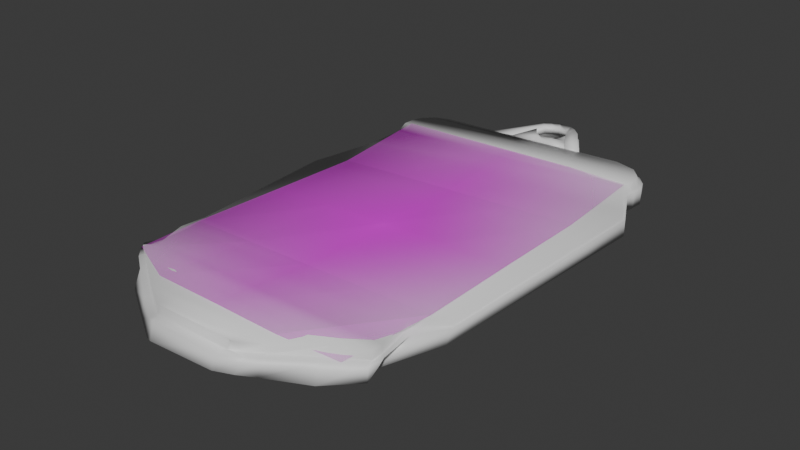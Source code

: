 # Source: latrotodeRinger.blend  (saved by Blender 4.2.66; exported with 4.5.12 LTS)
import bpy
from mathutils import Matrix  # noqa: F401  (used for matrix-valued properties, if any)

bpy.ops.wm.read_factory_settings(use_empty=True)
scene = bpy.context.scene
scene.name = 'Scene'

# ---- collections
col_collection = bpy.data.collections.new('Collection'); scene.collection.children.link(col_collection)

# ---- images (referenced by path relative to the original .blend; pixels are not part of the script)
import os
ASSET_DIR = os.environ.get("B2B_ASSET_DIR", "")  # directory of the original .blend (textures are referenced by path, not embedded)
HERE = os.path.dirname(os.path.abspath(__file__))  # packed textures are extracted next to this script under _unpacked/

def load_image(name, relpath, width, height, colorspace="sRGB"):
    """Load a texture the original file referenced (path relative to the .blend, or extracted next to this script)."""
    p = next((c for c in (os.path.join(HERE, relpath), os.path.join(ASSET_DIR, relpath)) if relpath and os.path.exists(c)), "")
    if p:
        img = bpy.data.images.load(p, check_existing=True)
        img.name = name
    else:  # same state as the original file: an image datablock whose file is absent (Cycles renders it pink)
        img = bpy.data.images.new(name, width, height)
        img.source = "FILE"
        img.filepath = "//" + (relpath or name)
    img.colorspace_settings.name = colorspace
    return img
img_lactratoring_png = load_image('lactratoring.png', 'lactratoring.png', 1024, 1024, 'sRGB')

# ---- materials (node trees are filled in below, after node groups)
mat_material_001 = bpy.data.materials.new('Material.001')
mat_lactratoring = bpy.data.materials.new('lactratoring')

# ---- material node trees
mat_material_001.use_nodes = True; mat_material_001.node_tree.nodes.clear()
_N = mat_material_001.node_tree.nodes; _L = mat_material_001.node_tree.links
n0 = _N.new('ShaderNodeBsdfPrincipled'); n0.name = 'Principled BSDF'; n0.location = (10, 300)
n1 = _N.new('ShaderNodeOutputMaterial'); n1.name = 'Material Output'; n1.location = (300, 300)
_L.new(n0.outputs[0], n1.inputs[0])
n1.is_active_output = True
mat_lactratoring.use_nodes = True; mat_lactratoring.node_tree.nodes.clear()
_N = mat_lactratoring.node_tree.nodes; _L = mat_lactratoring.node_tree.links
n0 = _N.new('ShaderNodeOutputMaterial'); n0.name = 'Material Output'; n0.location = (300, 300)
n1 = _N.new('ShaderNodeTexImage'); n1.name = 'Image Texture'; n1.location = (-200, 300)
n1.image = img_lactratoring_png
n1.extension = 'CLIP'
n2 = _N.new('ShaderNodeBsdfPrincipled'); n2.name = 'Principled BSDF'; n2.location = (0, 300)
_L.new(n1.outputs[0], n2.inputs[0])
_L.new(n1.outputs[1], n2.inputs[4])
_L.new(n2.outputs[0], n0.inputs[0])
n0.is_active_output = True

# ---- world
world_world = bpy.data.worlds.new('World'); scene.world = world_world
world_world.use_nodes = True; world_world.node_tree.nodes.clear()
_N = world_world.node_tree.nodes; _L = world_world.node_tree.links
n0 = _N.new('ShaderNodeOutputWorld'); n0.name = 'World Output'; n0.location = (300, 300)
n1 = _N.new('ShaderNodeBackground'); n1.name = 'Background'; n1.location = (10, 300)
n1.inputs[0].default_value = (0.05088, 0.05088, 0.05088, 1.0)
_L.new(n1.outputs[0], n0.inputs[0])
n0.is_active_output = True
world_world.color = (0.05088, 0.05088, 0.05088)
world_world.sun_shadow_jitter_overblur = 0.0

# ---- meshes
me_plane = bpy.data.meshes.new('Plane')
me_plane.from_pydata([(-1.148, 1.002, -0.003998), (1.169, 1.077, -0.03095), (-0.9864, 1.059, 0.0), (0.9347, 1.066, 0.0), (-1.438, 0.8994, -0.06337), (1.269, 0.9646, -0.03095), (-1.568, 0.8047, -0.08697), (1.316, 0.8524, -0.03095), (-1.518, 0.6601, -0.07368), (1.306, 0.7226, -0.03095), (-1.64, 0.6223, -0.1889), (1.291, 0.6177, -0.03095), (-1.642, 0.1611, -0.1889), (1.54, 0.1383, -0.03095), (-1.677, -0.351, -0.1336), (1.51, -0.3603, -0.03095), (-1.534, -2.406, -0.1019), (1.392, -2.406, -0.03095), (-1.38, -3.117, -0.1019), (1.141, -3.125, -0.03095), (-1.489, -3.037, -0.08375), (1.337, -3.159, 0.137), (-1.306, -3.278, 0.01729), (1.261, -3.21, -0.02407), (-1.14, -3.492, 0.01815), (1.016, -3.52, 0.006879), (-0.7499, -3.729, 0.0), (0.5988, -3.723, 0.006879), (-0.4753, -3.893, 0.0), (0.4997, -3.849, 0.05398), (-0.3696, -3.943, 0.03896), (0.3047, -3.907, 0.03896), (-0.5115, 1.058, 0.0), (-0.2905, 1.057, -5.364e-07), (-0.2568, 1.495, 0.0), (-0.176, 1.418, 0.0), (-0.1823, 1.544, 0.0), (-0.1014, 1.467, 0.0), (-0.0903, 1.586, 0.0), (-0.02852, 1.481, 0.0), (0.0589, 1.575, 0.0), (0.07384, 1.449, 0.0), (0.13, 1.539, 0.0), (0.1224, 1.385, 0.0), (0.2202, 1.453, 0.0), (0.1501, 1.305, 0.0), (0.4673, 1.06, 0.0), (0.295, 1.059, 0.0), (-0.2875, 1.061, 0.0), (-0.1037, 1.064, 0.0), (-0.2123, 1.3, 0.0), (-0.148, 1.193, 0.0), (0.009209, 1.063, 0.0), (-0.06691, 1.147, 0.0), (0.1054, 1.063, 0.0), (0.06437, 1.15, 0.0), (0.2956, 1.063, 0.0), (0.2433, 1.147, 0.0), (0.08457, 1.187, 0.0), (0.2245, 1.181, 0.0), (0.1306, 1.24, 0.0), (0.1708, 1.269, 0.0), (-0.01465, 1.158, 0.0), (0.08457, 1.188, 0.0), (0.141, 1.328, 0.0), (0.1513, 1.303, 0.0), (-1.139, 1.069, 0.1224), (-1.414, 1.016, 0.08303), (1.169, 1.077, 0.139), (0.9347, 1.066, 0.17), (-1.526, 0.9116, 0.08303), (1.269, 0.9646, 0.139), (-1.568, 0.8047, 0.08303), (1.316, 0.8524, 0.139), (-1.605, 0.6653, 0.0829), (1.306, 0.7226, 0.139), (-1.634, 0.6175, -0.01292), (1.291, 0.6177, 0.139), (-1.642, 0.1611, -0.01887), (1.54, 0.1383, 0.139), (-1.726, -0.6176, -0.0033), (1.51, -0.6231, 0.139), (-1.534, -2.406, 0.0681), (1.445, -2.406, 0.139), (-1.564, -2.681, 0.0681), (1.243, -2.683, 0.1302), (-1.608, -3.037, 0.08625), (1.301, -3.06, 0.1459), (-1.328, -3.278, 0.1873), (1.274, -3.21, 0.1459), (-1.14, -3.411, 0.1881), (1.016, -3.431, 0.1769), (-0.7499, -3.683, 0.17), (0.642, -3.677, 0.178), (-0.4753, -3.847, 0.17), (0.5565, -3.784, 0.2048), (-0.3696, -3.897, 0.209), (0.3533, -3.901, 0.2002), (-0.2568, 1.495, 0.17), (-0.565, 1.057, 0.1422), (-0.3918, 1.055, 0.1174), (-0.176, 1.418, 0.17), (-0.1014, 1.467, 0.17), (-0.1823, 1.544, 0.17), (-0.02852, 1.481, 0.17), (-0.0903, 1.586, 0.17), (0.07384, 1.449, 0.17), (0.0589, 1.575, 0.17), (0.1224, 1.385, 0.17), (0.13, 1.539, 0.17), (0.1501, 1.305, 0.17), (0.2202, 1.453, 0.17), (0.295, 1.059, 0.17), (0.4673, 1.06, 0.17), (-0.2123, 1.3, 0.17), (-0.3872, 1.059, 0.1182), (-0.1037, 1.064, 0.17), (-0.148, 1.193, 0.17), (0.009209, 1.063, 0.17), (-0.06691, 1.147, 0.17), (0.1054, 1.063, 0.17), (0.06437, 1.15, 0.17), (0.2956, 1.063, 0.17), (0.2433, 1.147, 0.17), (0.2245, 1.181, 0.17), (0.08457, 1.187, 0.17), (0.1708, 1.269, 0.17), (0.1306, 1.24, 0.17), (0.08457, 1.188, 0.17), (-0.01465, 1.158, 0.17), (0.1513, 1.303, 0.17), (0.141, 1.328, 0.17), (-1.112, 1.046, 0.1217), (-1.393, 0.9943, 0.08303), (1.149, 1.055, 0.139), (0.9181, 1.044, 0.17), (-1.503, 0.8922, 0.08303), (1.247, 0.9454, 0.139), (-1.545, 0.7872, 0.08303), (1.294, 0.8352, 0.139), (-1.593, 0.6563, 0.07538), (1.284, 0.7078, 0.139), (-1.618, 0.6094, -0.01887), (1.269, 0.6048, 0.139), (-1.62, 0.1565, -0.01887), (1.518, 0.134, 0.139), (-1.705, -0.5948, -0.003427), (1.489, -0.6139, 0.139), (-1.514, -2.36, 0.0681), (1.425, -2.36, 0.139), (-1.543, -2.623, 0.0681), (1.174, -2.63, 0.139), (-1.651, -2.971, 0.08625), (1.24, -3.002, 0.1302), (-1.376, -3.183, 0.1538), (1.253, -3.141, 0.1459), (-1.122, -3.357, 0.1881), (0.9996, -3.363, 0.1769), (-0.738, -3.607, 0.17), (0.6417, -3.601, 0.1769), (-0.4682, -3.768, 0.17), (0.3924, -3.758, 0.1779), (-0.3634, -3.816, 0.209), (0.3935, -3.81, 0.2191), (-0.2521, 1.465, 0.17), (-0.559, 1.034, 0.1406), (-0.3917, 1.033, 0.1148), (-0.1727, 1.39, 0.17), (-0.09947, 1.437, 0.17), (-0.1789, 1.513, 0.17), (-0.02791, 1.451, 0.17), (-0.08858, 1.554, 0.17), (0.07262, 1.419, 0.17), (0.05795, 1.544, 0.17), (0.1203, 1.356, 0.17), (0.1278, 1.508, 0.17), (0.1475, 1.278, 0.17), (0.2164, 1.423, 0.17), (0.2899, 1.036, 0.17), (0.459, 1.037, 0.17), (-0.2084, 1.274, 0.17), (-0.3884, 1.037, 0.1149), (-0.1017, 1.041, 0.17), (-0.1453, 1.168, 0.17), (0.009148, 1.041, 0.17), (-0.06561, 1.123, 0.17), (0.1036, 1.041, 0.17), (0.06332, 1.126, 0.17), (0.2904, 1.04, 0.17), (0.2391, 1.123, 0.17), (0.2206, 1.156, 0.17), (0.08316, 1.163, 0.17), (0.1679, 1.243, 0.17), (0.1283, 1.215, 0.17), (0.08316, 1.163, 0.17), (-0.01428, 1.134, 0.17), (0.1487, 1.276, 0.17), (0.1386, 1.301, 0.17), (-1.246, 1.052, 0.1652), (-1.393, 0.9943, 0.1652), (1.128, 1.015, 0.2357), (0.9181, 1.044, 0.2522), (-1.503, 0.8922, 0.1652), (1.227, 0.9053, 0.2357), (-1.545, 0.7872, 0.1652), (1.273, 0.795, 0.2357), (-1.564, 0.6563, 0.1575), (1.263, 0.6676, 0.2357), (-1.618, 0.6094, 0.06329), (1.249, 0.5646, 0.2357), (-1.62, 0.1565, 0.06329), (1.518, 0.134, 0.2212), (-1.763, -0.6061, 0.06329), (1.489, -0.6139, 0.2212), (-1.514, -2.36, 0.1503), (1.425, -2.36, 0.2212), (-1.543, -2.623, 0.1503), (1.174, -2.63, 0.2212), (-1.334, -3.053, 0.2152), (1.24, -3.002, 0.2124), (-1.357, -3.2, 0.2572), (1.253, -3.141, 0.2281), (-1.122, -3.34, 0.2703), (0.9993, -3.323, 0.259), (-0.738, -3.607, 0.2522), (0.6417, -3.601, 0.259), (-0.4682, -3.768, 0.2522), (0.3903, -3.759, 0.259), (-0.3717, -3.812, 0.3105), (0.4128, -3.808, 0.3174), (-0.2521, 1.465, 0.2522), (-0.6087, 1.034, 0.1969), (-0.3917, 1.033, 0.1969), (-0.1727, 1.39, 0.2522), (-0.09947, 1.437, 0.2522), (-0.1789, 1.513, 0.2522), (-0.02791, 1.451, 0.2522), (-0.08858, 1.554, 0.2522), (0.07262, 1.419, 0.2522), (0.05795, 1.544, 0.2522), (0.1203, 1.356, 0.2522), (0.1278, 1.508, 0.2522), (0.1475, 1.278, 0.2522), (0.2164, 1.423, 0.2522), (0.2899, 1.036, 0.2522), (0.459, 1.037, 0.2522), (-0.2084, 1.274, 0.2522), (-0.3884, 1.037, 0.197), (-0.1017, 1.041, 0.2522), (-0.1453, 1.168, 0.2522), (0.009148, 1.041, 0.2522), (-0.06561, 1.123, 0.2522), (0.1036, 1.041, 0.2522), (0.06332, 1.126, 0.2522), (0.2904, 1.04, 0.2522), (0.2391, 1.123, 0.2522), (0.2206, 1.156, 0.2522), (0.08316, 1.163, 0.2522), (0.1679, 1.243, 0.2522), (0.1283, 1.215, 0.2522), (0.08316, 1.163, 0.2522), (-0.01428, 1.134, 0.2522), (0.1487, 1.276, 0.2522), (0.1386, 1.301, 0.2522)], [], [(0, 2, 3, 1), (1, 5, 4, 0), (5, 7, 6, 4), (7, 9, 8, 6), (9, 11, 10, 8), (11, 13, 12, 10), (13, 15, 14, 12), (15, 17, 16, 14), (17, 19, 18, 16), (19, 21, 20, 18), (21, 23, 22, 20), (23, 25, 24, 22), (25, 27, 26, 24), (27, 29, 28, 26), (29, 31, 30, 28), (32, 34, 35, 33), (34, 36, 37, 35), (36, 38, 39, 37), (38, 40, 41, 39), (40, 42, 43, 41), (42, 44, 45, 43), (44, 46, 47, 45), (48, 50, 51, 49), (51, 53, 52, 49), (53, 55, 54, 52), (55, 57, 56, 54), (55, 58, 59, 57), (58, 60, 61, 59), (53, 62, 63, 55), (60, 64, 65, 61), (86, 88, 154, 152), (127, 125, 191, 193), (67, 70, 136, 133), (89, 87, 153, 155), (104, 106, 172, 170), (71, 68, 134, 137), (107, 105, 171, 173), (123, 124, 190, 189), (84, 86, 152, 150), (125, 121, 187, 191), (69, 66, 132, 135), (87, 85, 151, 153), (102, 104, 170, 168), (68, 69, 135, 134), (105, 103, 169, 171), (120, 122, 188, 186), (82, 84, 150, 148), (66, 67, 133, 132), (85, 83, 149, 151), (101, 102, 168, 167), (122, 123, 189, 188), (103, 98, 164, 169), (118, 120, 186, 184), (80, 82, 148, 146), (83, 81, 147, 149), (100, 101, 167, 166), (116, 118, 184, 182), (78, 80, 146, 144), (99, 100, 166, 165), (119, 117, 183, 185), (61, 65, 130, 126), (46, 44, 111, 113), (11, 9, 75, 77), (45, 47, 112, 110), (29, 27, 93, 95), (8, 10, 76, 74), (50, 48, 115, 114), (26, 28, 94, 92), (48, 49, 116, 115), (30, 31, 97, 96), (13, 11, 77, 79), (31, 29, 95, 97), (10, 12, 78, 76), (51, 50, 114, 117), (28, 30, 96, 94), (34, 32, 99, 98), (15, 13, 79, 81), (53, 51, 117, 119), (32, 33, 100, 99), (12, 14, 80, 78), (49, 52, 118, 116), (33, 35, 101, 100), (17, 15, 81, 83), (14, 16, 82, 80), (52, 54, 120, 118), (36, 34, 98, 103), (56, 57, 123, 122), (35, 37, 102, 101), (19, 17, 83, 85), (2, 0, 67, 66), (16, 18, 84, 82), (54, 56, 122, 120), (38, 36, 103, 105), (1, 3, 69, 68), (37, 39, 104, 102), (21, 19, 85, 87), (3, 2, 66, 69), (58, 55, 121, 125), (18, 20, 86, 84), (57, 59, 124, 123), (40, 38, 105, 107), (5, 1, 68, 71), (39, 41, 106, 104), (23, 21, 87, 89), (0, 4, 70, 67), (60, 58, 125, 127), (20, 22, 88, 86), (59, 61, 126, 124), (42, 40, 107, 109), (7, 5, 71, 73), (63, 62, 129, 128), (41, 43, 108, 106), (25, 23, 89, 91), (4, 6, 72, 70), (62, 53, 119, 129), (22, 24, 90, 88), (55, 63, 128, 121), (44, 42, 109, 111), (9, 7, 73, 75), (65, 64, 131, 130), (43, 45, 110, 108), (27, 25, 91, 93), (6, 8, 74, 72), (64, 60, 127, 131), (47, 46, 113, 112), (24, 26, 92, 90), (170, 172, 238, 236), (137, 134, 200, 203), (173, 171, 237, 239), (189, 190, 256, 255), (150, 152, 218, 216), (191, 187, 253, 257), (135, 132, 198, 201), (153, 151, 217, 219), (168, 170, 236, 234), (134, 135, 201, 200), (171, 169, 235, 237), (186, 188, 254, 252), (148, 150, 216, 214), (132, 133, 199, 198), (151, 149, 215, 217), (167, 168, 234, 233), (188, 189, 255, 254), (169, 164, 230, 235), (184, 186, 252, 250), (146, 148, 214, 212), (149, 147, 213, 215), (166, 167, 233, 232), (182, 184, 250, 248), (144, 146, 212, 210), (165, 166, 232, 231), (185, 183, 249, 251), (147, 145, 211, 213), (164, 165, 231, 230), (160, 162, 228, 226), (183, 180, 246, 249), (124, 126, 192, 190), (109, 107, 173, 175), (73, 71, 137, 139), (128, 129, 195, 194), (106, 108, 174, 172), (91, 89, 155, 157), (70, 72, 138, 136), (129, 119, 185, 195), (88, 90, 156, 154), (121, 128, 194, 187), (111, 109, 175, 177), (75, 73, 139, 141), (130, 131, 197, 196), (108, 110, 176, 174), (93, 91, 157, 159), (72, 74, 140, 138), (131, 127, 193, 197), (112, 113, 179, 178), (90, 92, 158, 156), (126, 130, 196, 192), (113, 111, 177, 179), (77, 75, 141, 143), (110, 112, 178, 176), (95, 93, 159, 161), (74, 76, 142, 140), (114, 115, 181, 180), (92, 94, 160, 158), (115, 116, 182, 181), (96, 97, 163, 162), (79, 77, 143, 145), (97, 95, 161, 163), (76, 78, 144, 142), (117, 114, 180, 183), (94, 96, 162, 160), (98, 99, 165, 164), (81, 79, 145, 147), (199, 200, 201, 198), (200, 199, 202, 203), (203, 202, 204, 205), (205, 204, 206, 207), (207, 206, 208, 209), (209, 208, 210, 211), (211, 210, 212, 213), (213, 212, 214, 215), (215, 214, 216, 217), (217, 216, 218, 219), (219, 218, 220, 221), (221, 220, 222, 223), (223, 222, 224, 225), (225, 224, 226, 227), (227, 226, 228, 229), (231, 232, 233, 230), (230, 233, 234, 235), (235, 234, 236, 237), (237, 236, 238, 239), (239, 238, 240, 241), (241, 240, 242, 243), (243, 242, 244, 245), (247, 248, 249, 246), (249, 248, 250, 251), (251, 250, 252, 253), (253, 252, 254, 255), (253, 255, 256, 257), (257, 256, 258, 259), (251, 253, 260, 261), (259, 258, 262, 263), (155, 153, 219, 221), (133, 136, 202, 199), (193, 191, 257, 259), (152, 154, 220, 218), (190, 192, 258, 256), (175, 173, 239, 241), (139, 137, 203, 205), (194, 195, 261, 260), (172, 174, 240, 238), (157, 155, 221, 223), (136, 138, 204, 202), (195, 185, 251, 261), (154, 156, 222, 220), (187, 194, 260, 253), (177, 175, 241, 243), (141, 139, 205, 207), (196, 197, 263, 262), (174, 176, 242, 240), (159, 157, 223, 225), (138, 140, 206, 204), (197, 193, 259, 263), (178, 179, 245, 244), (156, 158, 224, 222), (192, 196, 262, 258), (179, 177, 243, 245), (143, 141, 207, 209), (176, 178, 244, 242), (161, 159, 225, 227), (140, 142, 208, 206), (180, 181, 247, 246), (158, 160, 226, 224), (181, 182, 248, 247), (162, 163, 229, 228), (145, 143, 209, 211), (163, 161, 227, 229), (142, 144, 210, 208)])
me_plane.polygons.foreach_set('use_smooth', [True] * 258)
_uv = me_plane.uv_layers.new(name='UVMap')
_uv.uv.foreach_set('vector', [0.0, 0.0, 0.0, 1.0, 1.0, 1.0, 1.0, 0.0, 1.0, 0.0, 1.0, 0.0, 0.0, 0.0, 0.0, 0.0, 1.0, 0.0, 1.0, 0.0, 0.0, 0.0, 0.0, 0.0, 1.0, 0.0, 1.0, 0.0, 0.0, 0.0, 0.0, 0.0, 1.0, 0.0, 1.0, 0.0, 0.0, 0.0, 0.0, 0.0, 1.0, 0.0, 1.0, 0.0, 0.0, 0.0, 0.0, 0.0, 1.0, 0.0, 1.0, 0.0, 0.0, 0.0, 0.0, 0.0, 1.0, 0.0, 1.0, 0.0, 0.0, 0.0, 0.0, 0.0, 1.0, 0.0, 1.0, 0.0, 0.0, 0.0, 0.0, 0.0, 1.0, 0.0, 1.0, 0.0, 0.0, 0.0, 0.0, 0.0, 1.0, 0.0, 1.0, 0.0, 0.0, 0.0, 0.0, 0.0, 1.0, 0.0, 1.0, 0.0, 0.0, 0.0, 0.0, 0.0, 1.0, 0.0, 1.0, 0.0, 0.0, 0.0, 0.0, 0.0, 1.0, 0.0, 1.0, 0.0, 0.0, 0.0, 0.0, 0.0, 1.0, 0.0, 1.0, 0.0, 0.0, 0.0, 0.0, 0.0, 0.0, 0.0, 0.0, 1.0, 1.0, 1.0, 1.0, 0.0, 0.0, 1.0, 0.0, 1.0, 1.0, 1.0, 1.0, 1.0, 0.0, 1.0, 0.0, 1.0, 1.0, 1.0, 1.0, 1.0, 0.0, 1.0, 0.0, 1.0, 1.0, 1.0, 1.0, 1.0, 0.0, 1.0, 0.0, 1.0, 1.0, 1.0, 1.0, 1.0, 0.0, 1.0, 0.0, 1.0, 1.0, 1.0, 1.0, 1.0, 0.0, 1.0, 0.0, 1.0, 1.0, 1.0, 1.0, 1.0, 0.0, 0.0, 0.0, 1.0, 1.0, 1.0, 1.0, 0.0, 1.0, 1.0, 1.0, 1.0, 1.0, 0.0, 1.0, 0.0, 1.0, 1.0, 1.0, 1.0, 1.0, 0.0, 1.0, 0.0, 1.0, 1.0, 1.0, 1.0, 1.0, 0.0, 1.0, 0.0, 1.0, 1.0, 1.0, 1.0, 1.0, 1.0, 1.0, 1.0, 1.0, 1.0, 1.0, 1.0, 1.0, 1.0, 1.0, 1.0, 1.0, 1.0, 1.0, 1.0, 1.0, 1.0, 1.0, 1.0, 1.0, 1.0, 1.0, 1.0, 1.0, 1.0, 1.0, 1.0, 0.0, 0.0, 0.0, 0.0, 0.0, 0.0, 0.0, 0.0, 1.0, 1.0, 1.0, 1.0, 1.0, 1.0, 1.0, 1.0, 0.0, 0.0, 0.0, 0.0, 0.0, 0.0, 0.0, 0.0, 1.0, 0.0, 1.0, 0.0, 1.0, 0.0, 1.0, 0.0, 1.0, 1.0, 1.0, 1.0, 1.0, 1.0, 1.0, 1.0, 1.0, 0.0, 1.0, 0.0, 1.0, 0.0, 1.0, 0.0, 0.0, 1.0, 0.0, 1.0, 0.0, 1.0, 0.0, 1.0, 1.0, 1.0, 1.0, 1.0, 1.0, 1.0, 1.0, 1.0, 0.0, 0.0, 0.0, 0.0, 0.0, 0.0, 0.0, 0.0, 1.0, 1.0, 1.0, 1.0, 1.0, 1.0, 1.0, 1.0, 1.0, 1.0, 0.0, 1.0, 0.0, 1.0, 1.0, 1.0, 1.0, 0.0, 1.0, 0.0, 1.0, 0.0, 1.0, 0.0, 1.0, 1.0, 1.0, 1.0, 1.0, 1.0, 1.0, 1.0, 1.0, 0.0, 1.0, 1.0, 1.0, 1.0, 1.0, 0.0, 0.0, 1.0, 0.0, 1.0, 0.0, 1.0, 0.0, 1.0, 1.0, 0.0, 1.0, 0.0, 1.0, 0.0, 1.0, 0.0, 0.0, 0.0, 0.0, 0.0, 0.0, 0.0, 0.0, 0.0, 0.0, 1.0, 0.0, 0.0, 0.0, 0.0, 0.0, 1.0, 1.0, 0.0, 1.0, 0.0, 1.0, 0.0, 1.0, 0.0, 1.0, 1.0, 1.0, 1.0, 1.0, 1.0, 1.0, 1.0, 1.0, 0.0, 1.0, 1.0, 1.0, 1.0, 1.0, 0.0, 0.0, 1.0, 0.0, 1.0, 0.0, 1.0, 0.0, 1.0, 1.0, 0.0, 1.0, 0.0, 1.0, 0.0, 1.0, 0.0, 0.0, 0.0, 0.0, 0.0, 0.0, 0.0, 0.0, 0.0, 1.0, 0.0, 1.0, 0.0, 1.0, 0.0, 1.0, 0.0, 1.0, 0.0, 1.0, 1.0, 1.0, 1.0, 1.0, 0.0, 1.0, 0.0, 1.0, 0.0, 1.0, 0.0, 1.0, 0.0, 0.0, 0.0, 0.0, 0.0, 0.0, 0.0, 0.0, 0.0, 0.0, 0.0, 1.0, 0.0, 1.0, 0.0, 0.0, 0.0, 1.0, 1.0, 1.0, 1.0, 1.0, 1.0, 1.0, 1.0, 1.0, 1.0, 1.0, 1.0, 1.0, 1.0, 1.0, 1.0, 0.0, 1.0, 0.0, 1.0, 0.0, 1.0, 0.0, 1.0, 1.0, 0.0, 1.0, 0.0, 1.0, 0.0, 1.0, 0.0, 1.0, 1.0, 1.0, 1.0, 1.0, 1.0, 1.0, 1.0, 1.0, 0.0, 1.0, 0.0, 1.0, 0.0, 1.0, 0.0, 0.0, 0.0, 0.0, 0.0, 0.0, 0.0, 0.0, 0.0, 0.0, 1.0, 0.0, 0.0, 0.0, 0.0, 0.0, 1.0, 0.0, 0.0, 0.0, 0.0, 0.0, 0.0, 0.0, 0.0, 0.0, 0.0, 1.0, 0.0, 1.0, 0.0, 0.0, 0.0, 0.0, 0.0, 1.0, 0.0, 1.0, 0.0, 0.0, 0.0, 1.0, 0.0, 1.0, 0.0, 1.0, 0.0, 1.0, 0.0, 1.0, 0.0, 1.0, 0.0, 1.0, 0.0, 1.0, 0.0, 0.0, 0.0, 0.0, 0.0, 0.0, 0.0, 0.0, 0.0, 1.0, 1.0, 0.0, 1.0, 0.0, 1.0, 1.0, 1.0, 0.0, 0.0, 0.0, 0.0, 0.0, 0.0, 0.0, 0.0, 0.0, 1.0, 0.0, 0.0, 0.0, 0.0, 0.0, 1.0, 1.0, 0.0, 1.0, 0.0, 1.0, 0.0, 1.0, 0.0, 1.0, 1.0, 1.0, 1.0, 1.0, 1.0, 1.0, 1.0, 0.0, 0.0, 1.0, 0.0, 1.0, 0.0, 0.0, 0.0, 0.0, 0.0, 0.0, 0.0, 0.0, 0.0, 0.0, 0.0, 1.0, 0.0, 1.0, 0.0, 1.0, 0.0, 1.0, 0.0, 1.0, 0.0, 1.0, 1.0, 1.0, 1.0, 1.0, 0.0, 1.0, 0.0, 1.0, 0.0, 1.0, 0.0, 1.0, 0.0, 0.0, 0.0, 0.0, 0.0, 0.0, 0.0, 0.0, 0.0, 1.0, 0.0, 1.0, 0.0, 1.0, 0.0, 1.0, 0.0, 0.0, 1.0, 0.0, 1.0, 0.0, 1.0, 0.0, 1.0, 1.0, 0.0, 1.0, 1.0, 1.0, 1.0, 1.0, 0.0, 1.0, 1.0, 1.0, 1.0, 1.0, 1.0, 1.0, 1.0, 1.0, 0.0, 1.0, 0.0, 1.0, 0.0, 1.0, 0.0, 0.0, 1.0, 0.0, 0.0, 0.0, 0.0, 0.0, 1.0, 0.0, 0.0, 0.0, 0.0, 0.0, 0.0, 0.0, 0.0, 1.0, 0.0, 1.0, 0.0, 1.0, 0.0, 1.0, 0.0, 0.0, 1.0, 0.0, 1.0, 0.0, 1.0, 0.0, 1.0, 1.0, 0.0, 1.0, 1.0, 1.0, 1.0, 1.0, 0.0, 1.0, 1.0, 1.0, 1.0, 1.0, 1.0, 1.0, 1.0, 1.0, 0.0, 1.0, 0.0, 1.0, 0.0, 1.0, 0.0, 1.0, 1.0, 0.0, 1.0, 0.0, 1.0, 1.0, 1.0, 1.0, 1.0, 1.0, 1.0, 1.0, 1.0, 1.0, 1.0, 0.0, 0.0, 0.0, 0.0, 0.0, 0.0, 0.0, 0.0, 1.0, 1.0, 1.0, 1.0, 1.0, 1.0, 1.0, 1.0, 0.0, 1.0, 0.0, 1.0, 0.0, 1.0, 0.0, 1.0, 1.0, 0.0, 1.0, 0.0, 1.0, 0.0, 1.0, 0.0, 1.0, 1.0, 1.0, 1.0, 1.0, 1.0, 1.0, 1.0, 1.0, 0.0, 1.0, 0.0, 1.0, 0.0, 1.0, 0.0, 0.0, 0.0, 0.0, 0.0, 0.0, 0.0, 0.0, 0.0, 1.0, 1.0, 1.0, 1.0, 1.0, 1.0, 1.0, 1.0, 0.0, 0.0, 0.0, 0.0, 0.0, 0.0, 0.0, 0.0, 1.0, 1.0, 1.0, 1.0, 1.0, 1.0, 1.0, 1.0, 0.0, 1.0, 0.0, 1.0, 0.0, 1.0, 0.0, 1.0, 1.0, 0.0, 1.0, 0.0, 1.0, 0.0, 1.0, 0.0, 1.0, 1.0, 1.0, 1.0, 1.0, 1.0, 1.0, 1.0, 1.0, 1.0, 1.0, 1.0, 1.0, 1.0, 1.0, 1.0, 1.0, 0.0, 1.0, 0.0, 1.0, 0.0, 1.0, 0.0, 0.0, 0.0, 0.0, 0.0, 0.0, 0.0, 0.0, 0.0, 1.0, 1.0, 1.0, 1.0, 1.0, 1.0, 1.0, 1.0, 0.0, 0.0, 0.0, 0.0, 0.0, 0.0, 0.0, 0.0, 1.0, 1.0, 1.0, 1.0, 1.0, 1.0, 1.0, 1.0, 0.0, 1.0, 0.0, 1.0, 0.0, 1.0, 0.0, 1.0, 1.0, 0.0, 1.0, 0.0, 1.0, 0.0, 1.0, 0.0, 1.0, 1.0, 1.0, 1.0, 1.0, 1.0, 1.0, 1.0, 1.0, 1.0, 1.0, 1.0, 1.0, 1.0, 1.0, 1.0, 1.0, 0.0, 1.0, 0.0, 1.0, 0.0, 1.0, 0.0, 0.0, 0.0, 0.0, 0.0, 0.0, 0.0, 0.0, 0.0, 1.0, 1.0, 1.0, 1.0, 1.0, 1.0, 1.0, 1.0, 1.0, 1.0, 0.0, 1.0, 0.0, 1.0, 1.0, 1.0, 0.0, 0.0, 0.0, 0.0, 0.0, 0.0, 0.0, 0.0, 1.0, 1.0, 1.0, 1.0, 1.0, 1.0, 1.0, 1.0, 1.0, 0.0, 1.0, 0.0, 1.0, 0.0, 1.0, 0.0, 0.0, 1.0, 0.0, 1.0, 0.0, 1.0, 0.0, 1.0, 1.0, 1.0, 1.0, 1.0, 1.0, 1.0, 1.0, 1.0, 0.0, 0.0, 0.0, 0.0, 0.0, 0.0, 0.0, 0.0, 1.0, 1.0, 1.0, 1.0, 1.0, 1.0, 1.0, 1.0, 1.0, 1.0, 0.0, 1.0, 0.0, 1.0, 1.0, 1.0, 1.0, 0.0, 1.0, 0.0, 1.0, 0.0, 1.0, 0.0, 1.0, 1.0, 1.0, 1.0, 1.0, 1.0, 1.0, 1.0, 1.0, 0.0, 1.0, 1.0, 1.0, 1.0, 1.0, 0.0, 0.0, 1.0, 0.0, 1.0, 0.0, 1.0, 0.0, 1.0, 1.0, 0.0, 1.0, 0.0, 1.0, 0.0, 1.0, 0.0, 0.0, 0.0, 0.0, 0.0, 0.0, 0.0, 0.0, 0.0, 0.0, 1.0, 0.0, 0.0, 0.0, 0.0, 0.0, 1.0, 1.0, 0.0, 1.0, 0.0, 1.0, 0.0, 1.0, 0.0, 1.0, 1.0, 1.0, 1.0, 1.0, 1.0, 1.0, 1.0, 1.0, 0.0, 1.0, 1.0, 1.0, 1.0, 1.0, 0.0, 0.0, 1.0, 0.0, 1.0, 0.0, 1.0, 0.0, 1.0, 1.0, 0.0, 1.0, 0.0, 1.0, 0.0, 1.0, 0.0, 0.0, 0.0, 0.0, 0.0, 0.0, 0.0, 0.0, 0.0, 1.0, 0.0, 1.0, 0.0, 1.0, 0.0, 1.0, 0.0, 1.0, 0.0, 1.0, 1.0, 1.0, 1.0, 1.0, 0.0, 1.0, 0.0, 1.0, 0.0, 1.0, 0.0, 1.0, 0.0, 0.0, 0.0, 0.0, 0.0, 0.0, 0.0, 0.0, 0.0, 0.0, 0.0, 1.0, 0.0, 1.0, 0.0, 0.0, 0.0, 1.0, 1.0, 1.0, 1.0, 1.0, 1.0, 1.0, 1.0, 1.0, 0.0, 1.0, 0.0, 1.0, 0.0, 1.0, 0.0, 0.0, 1.0, 0.0, 0.0, 0.0, 0.0, 0.0, 1.0, 0.0, 0.0, 0.0, 0.0, 0.0, 0.0, 0.0, 0.0, 1.0, 1.0, 0.0, 1.0, 0.0, 1.0, 1.0, 1.0, 1.0, 1.0, 1.0, 1.0, 1.0, 1.0, 1.0, 1.0, 0.0, 1.0, 0.0, 1.0, 0.0, 1.0, 0.0, 1.0, 1.0, 0.0, 1.0, 0.0, 1.0, 0.0, 1.0, 0.0, 1.0, 1.0, 1.0, 1.0, 1.0, 1.0, 1.0, 1.0, 1.0, 1.0, 1.0, 1.0, 1.0, 1.0, 1.0, 1.0, 1.0, 0.0, 1.0, 0.0, 1.0, 0.0, 1.0, 0.0, 0.0, 0.0, 0.0, 0.0, 0.0, 0.0, 0.0, 0.0, 1.0, 1.0, 1.0, 1.0, 1.0, 1.0, 1.0, 1.0, 0.0, 0.0, 0.0, 0.0, 0.0, 0.0, 0.0, 0.0, 1.0, 1.0, 1.0, 1.0, 1.0, 1.0, 1.0, 1.0, 0.0, 1.0, 0.0, 1.0, 0.0, 1.0, 0.0, 1.0, 1.0, 0.0, 1.0, 0.0, 1.0, 0.0, 1.0, 0.0, 1.0, 1.0, 1.0, 1.0, 1.0, 1.0, 1.0, 1.0, 1.0, 1.0, 1.0, 1.0, 1.0, 1.0, 1.0, 1.0, 1.0, 0.0, 1.0, 0.0, 1.0, 0.0, 1.0, 0.0, 0.0, 0.0, 0.0, 0.0, 0.0, 0.0, 0.0, 0.0, 1.0, 1.0, 1.0, 1.0, 1.0, 1.0, 1.0, 1.0, 1.0, 1.0, 0.0, 1.0, 0.0, 1.0, 1.0, 1.0, 0.0, 0.0, 0.0, 0.0, 0.0, 0.0, 0.0, 0.0, 1.0, 1.0, 1.0, 1.0, 1.0, 1.0, 1.0, 1.0, 0.0, 1.0, 0.0, 1.0, 0.0, 1.0, 0.0, 1.0, 1.0, 0.0, 1.0, 0.0, 1.0, 0.0, 1.0, 0.0, 1.0, 1.0, 1.0, 1.0, 1.0, 1.0, 1.0, 1.0, 1.0, 0.0, 1.0, 0.0, 1.0, 0.0, 1.0, 0.0, 0.0, 0.0, 0.0, 0.0, 0.0, 0.0, 0.0, 0.0, 0.0, 1.0, 0.0, 0.0, 0.0, 0.0, 0.0, 1.0, 0.0, 0.0, 0.0, 0.0, 0.0, 0.0, 0.0, 0.0, 0.0, 0.0, 1.0, 0.0, 1.0, 0.0, 0.0, 0.0, 0.0, 0.0, 1.0, 0.0, 1.0, 0.0, 0.0, 0.0, 1.0, 0.0, 1.0, 0.0, 1.0, 0.0, 1.0, 0.0, 1.0, 0.0, 1.0, 0.0, 1.0, 0.0, 1.0, 0.0, 0.0, 0.0, 0.0, 0.0, 0.0, 0.0, 0.0, 0.0, 1.0, 1.0, 0.0, 1.0, 0.0, 1.0, 1.0, 1.0, 0.0, 0.0, 0.0, 0.0, 0.0, 0.0, 0.0, 0.0, 0.0, 1.0, 0.0, 0.0, 0.0, 0.0, 0.0, 1.0, 1.0, 0.0, 1.0, 0.0, 1.0, 0.0, 1.0, 0.0, 0.0, 0.0, 1.0, 0.0, 1.0, 1.0, 0.0, 1.0, 1.0, 0.0, 0.0, 0.0, 0.0, 0.0, 1.0, 0.0, 1.0, 0.0, 0.0, 0.0, 0.0, 0.0, 1.0, 0.0, 1.0, 0.0, 0.0, 0.0, 0.0, 0.0, 1.0, 0.0, 1.0, 0.0, 0.0, 0.0, 0.0, 0.0, 1.0, 0.0, 1.0, 0.0, 0.0, 0.0, 0.0, 0.0, 1.0, 0.0, 1.0, 0.0, 0.0, 0.0, 0.0, 0.0, 1.0, 0.0, 1.0, 0.0, 0.0, 0.0, 0.0, 0.0, 1.0, 0.0, 1.0, 0.0, 0.0, 0.0, 0.0, 0.0, 1.0, 0.0, 1.0, 0.0, 0.0, 0.0, 0.0, 0.0, 1.0, 0.0, 1.0, 0.0, 0.0, 0.0, 0.0, 0.0, 1.0, 0.0, 1.0, 0.0, 0.0, 0.0, 0.0, 0.0, 1.0, 0.0, 1.0, 0.0, 0.0, 0.0, 0.0, 0.0, 1.0, 0.0, 1.0, 0.0, 0.0, 0.0, 0.0, 0.0, 1.0, 0.0, 1.0, 0.0, 0.0, 0.0, 0.0, 0.0, 1.0, 0.0, 0.0, 0.0, 1.0, 0.0, 1.0, 1.0, 0.0, 1.0, 0.0, 1.0, 1.0, 1.0, 1.0, 1.0, 0.0, 1.0, 0.0, 1.0, 1.0, 1.0, 1.0, 1.0, 0.0, 1.0, 0.0, 1.0, 1.0, 1.0, 1.0, 1.0, 0.0, 1.0, 0.0, 1.0, 1.0, 1.0, 1.0, 1.0, 0.0, 1.0, 0.0, 1.0, 1.0, 1.0, 1.0, 1.0, 0.0, 1.0, 0.0, 1.0, 1.0, 1.0, 1.0, 1.0, 0.0, 1.0, 0.0, 0.0, 1.0, 0.0, 1.0, 1.0, 0.0, 1.0, 1.0, 1.0, 1.0, 0.0, 1.0, 0.0, 1.0, 1.0, 1.0, 1.0, 1.0, 0.0, 1.0, 0.0, 1.0, 1.0, 1.0, 1.0, 1.0, 0.0, 1.0, 0.0, 1.0, 1.0, 1.0, 1.0, 1.0, 1.0, 1.0, 1.0, 1.0, 1.0, 1.0, 1.0, 1.0, 1.0, 1.0, 1.0, 1.0, 1.0, 1.0, 1.0, 1.0, 1.0, 1.0, 1.0, 1.0, 1.0, 1.0, 1.0, 1.0, 1.0, 1.0, 1.0, 1.0, 1.0, 1.0, 0.0, 1.0, 0.0, 1.0, 0.0, 1.0, 0.0, 0.0, 0.0, 0.0, 0.0, 0.0, 0.0, 0.0, 0.0, 1.0, 1.0, 1.0, 1.0, 1.0, 1.0, 1.0, 1.0, 0.0, 0.0, 0.0, 0.0, 0.0, 0.0, 0.0, 0.0, 1.0, 1.0, 1.0, 1.0, 1.0, 1.0, 1.0, 1.0, 0.0, 1.0, 0.0, 1.0, 0.0, 1.0, 0.0, 1.0, 1.0, 0.0, 1.0, 0.0, 1.0, 0.0, 1.0, 0.0, 1.0, 1.0, 1.0, 1.0, 1.0, 1.0, 1.0, 1.0, 1.0, 1.0, 1.0, 1.0, 1.0, 1.0, 1.0, 1.0, 1.0, 0.0, 1.0, 0.0, 1.0, 0.0, 1.0, 0.0, 0.0, 0.0, 0.0, 0.0, 0.0, 0.0, 0.0, 0.0, 1.0, 1.0, 1.0, 1.0, 1.0, 1.0, 1.0, 1.0, 0.0, 0.0, 0.0, 0.0, 0.0, 0.0, 0.0, 0.0, 1.0, 1.0, 1.0, 1.0, 1.0, 1.0, 1.0, 1.0, 0.0, 1.0, 0.0, 1.0, 0.0, 1.0, 0.0, 1.0, 1.0, 0.0, 1.0, 0.0, 1.0, 0.0, 1.0, 0.0, 1.0, 1.0, 1.0, 1.0, 1.0, 1.0, 1.0, 1.0, 1.0, 1.0, 1.0, 1.0, 1.0, 1.0, 1.0, 1.0, 1.0, 0.0, 1.0, 0.0, 1.0, 0.0, 1.0, 0.0, 0.0, 0.0, 0.0, 0.0, 0.0, 0.0, 0.0, 0.0, 1.0, 1.0, 1.0, 1.0, 1.0, 1.0, 1.0, 1.0, 1.0, 1.0, 0.0, 1.0, 0.0, 1.0, 1.0, 1.0, 0.0, 0.0, 0.0, 0.0, 0.0, 0.0, 0.0, 0.0, 1.0, 1.0, 1.0, 1.0, 1.0, 1.0, 1.0, 1.0, 0.0, 1.0, 0.0, 1.0, 0.0, 1.0, 0.0, 1.0, 1.0, 0.0, 1.0, 0.0, 1.0, 0.0, 1.0, 0.0, 1.0, 1.0, 1.0, 1.0, 1.0, 1.0, 1.0, 1.0, 1.0, 0.0, 1.0, 0.0, 1.0, 0.0, 1.0, 0.0, 0.0, 0.0, 0.0, 0.0, 0.0, 0.0, 0.0, 0.0, 0.0, 1.0, 0.0, 0.0, 0.0, 0.0, 0.0, 1.0, 0.0, 0.0, 0.0, 0.0, 0.0, 0.0, 0.0, 0.0, 0.0, 0.0, 1.0, 0.0, 1.0, 0.0, 0.0, 0.0, 0.0, 0.0, 1.0, 0.0, 1.0, 0.0, 0.0, 0.0, 1.0, 0.0, 1.0, 0.0, 1.0, 0.0, 1.0, 0.0, 1.0, 0.0, 1.0, 0.0, 1.0, 0.0, 1.0, 0.0, 0.0, 0.0, 0.0, 0.0, 0.0, 0.0, 0.0, 0.0])
me_plane.materials.append(mat_material_001)
me_plane.update()
me_lactratoring = bpy.data.meshes.new('lactratoring')
me_lactratoring.from_pydata([(-0.3375, -0.5, 0.0), (0.3375, -0.5, 0.0), (-0.3375, 0.5, 0.0), (0.3375, 0.5, 0.0)], [], [(0, 1, 3, 2)])
_uv = me_lactratoring.uv_layers.new(name='UVMap')
_uv.uv.foreach_set('vector', [0.0, 0.0, 1.0, 0.0, 1.0, 1.0, 0.0, 1.0])
me_lactratoring.materials.append(mat_lactratoring)
me_lactratoring.update()

# ---- objects
ob_plane = bpy.data.objects.new('Plane', me_plane)
ob_lactratoring = bpy.data.objects.new('lactratoring', me_lactratoring)

# ---- transforms, parenting, visibility, modifiers, constraints
ob_plane.location = (0.5377, 1.408, -0.3242)
ob_plane.scale = (0.6499, 0.6499, 0.6499)
ob_lactratoring.location = (0.4751, 0.4671, -0.02548)
ob_lactratoring.scale = (2.655, 2.655, 2.655)
_m = ob_lactratoring.modifiers.new('Subdivision', 'SUBSURF')
_m.subdivision_type = 'SIMPLE'
_m.levels = 4
_m = ob_lactratoring.modifiers.new('Shrinkwrap', 'SHRINKWRAP')
_m.target = ob_plane
_m.offset = 0.02

# ---- collection membership
scene.collection.objects.link(ob_plane)
col_collection.objects.link(ob_lactratoring)

# ---- scene / render settings (as saved in the file)
scene.frame_start = 1; scene.frame_end = 250; scene.frame_set(1)
scene.render.engine = 'BLENDER_EEVEE_NEXT'
bpy.context.view_layer.update()

# ---- added for rendering (the .blend has no active camera and no usable light): camera, sun
cam_auto = bpy.data.cameras.new('AutoCamera')
cam_auto.lens = 50.0
cam_auto.sensor_width = 36.0
cam_auto.clip_end = 1000.0
ob_auto_camera = bpy.data.objects.new('AutoCamera', cam_auto)
scene.collection.objects.link(ob_auto_camera)
ob_auto_camera.location = (4.34919, -4.01828, 2.82458)
ob_auto_camera.rotation_euler = (1.09748, -7.21219e-08, 0.694738)
scene.camera = ob_auto_camera
light_auto_sun = bpy.data.lights.new('AutoSun', 'SUN')
light_auto_sun.energy = 3.0
light_auto_sun.angle = 0.0523599
ob_auto_sun = bpy.data.objects.new('AutoSun', light_auto_sun)
scene.collection.objects.link(ob_auto_sun)
ob_auto_sun.rotation_euler = (0.872665, 0.174533, 0.523599)
bpy.context.view_layer.update()
